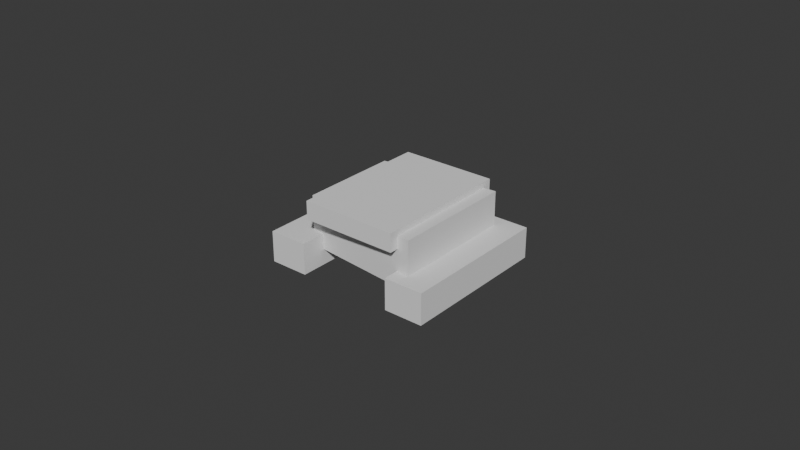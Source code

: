 # Source: Fahrradst_nder3.blend  (saved by Blender 4.0.36; exported with 4.5.12 LTS)
import bpy
from mathutils import Matrix  # noqa: F401  (used for matrix-valued properties, if any)

bpy.ops.wm.read_factory_settings(use_empty=True)
scene = bpy.context.scene
scene.name = 'Scene'

# ---- collections
col_collection = bpy.data.collections.new('Collection'); scene.collection.children.link(col_collection)
col_boolean = bpy.data.collections.new('Boolean'); scene.collection.children.link(col_boolean)

# ---- world
world_world = bpy.data.worlds.new('World'); scene.world = world_world
world_world.use_nodes = True; world_world.node_tree.nodes.clear()
_N = world_world.node_tree.nodes; _L = world_world.node_tree.links
n0 = _N.new('ShaderNodeOutputWorld'); n0.name = 'World Output'; n0.location = (300, 300)
n1 = _N.new('ShaderNodeBackground'); n1.name = 'Background'; n1.location = (10, 300)
n1.inputs[0].default_value = (0.05088, 0.05088, 0.05088, 1.0)
_L.new(n1.outputs[0], n0.inputs[0])
n0.is_active_output = True
world_world.color = (0.05088, 0.05088, 0.05088)
world_world.use_sun_shadow = False
world_world.sun_shadow_jitter_overblur = 0.0

# ---- meshes
me_cube_001 = bpy.data.meshes.new('Cube.001')
me_cube_001.from_pydata([(-0.0195, -0.016, 0.0), (-0.0195, -0.016, 0.016), (-0.0195, 0.016, 0.0), (-0.0195, 0.016, 0.016), (0.0195, -0.02, 0.0), (0.0195, -0.02, 0.016), (0.0195, 0.02, 0.0), (0.0195, 0.02, 0.016)], [], [(0, 1, 3, 2), (2, 3, 7, 6), (6, 7, 5, 4), (4, 5, 1, 0), (2, 6, 4, 0), (7, 3, 1, 5)])
_uv = me_cube_001.uv_layers.new(name='UVMap')
_uv.uv.foreach_set('vector', [0.375, 0.0, 0.625, 0.0, 0.625, 0.25, 0.375, 0.25, 0.375, 0.25, 0.625, 0.25, 0.625, 0.5, 0.375, 0.5, 0.375, 0.5, 0.625, 0.5, 0.625, 0.75, 0.375, 0.75, 0.375, 0.75, 0.625, 0.75, 0.625, 1.0, 0.375, 1.0, 0.125, 0.5, 0.375, 0.5, 0.375, 0.75, 0.125, 0.75, 0.625, 0.5, 0.875, 0.5, 0.875, 0.75, 0.625, 0.75])
me_cube_001.update()
me_cube_003 = bpy.data.meshes.new('Cube.003')
me_cube_003.from_pydata([(-0.02785, -0.0247, -0.005), (-0.02785, -0.0247, 0.005), (-0.02785, 0.0247, -0.005), (-0.02785, 0.0247, 0.005), (-0.01525, -0.0247, -0.005), (-0.01525, -0.0247, 0.005), (-0.01525, 0.0247, -0.005), (-0.01525, 0.0247, 0.005)], [], [(0, 1, 3, 2), (2, 3, 7, 6), (6, 7, 5, 4), (4, 5, 1, 0), (2, 6, 4, 0), (7, 3, 1, 5)])
_uv = me_cube_003.uv_layers.new(name='UVMap')
_uv.uv.foreach_set('vector', [0.375, 0.0, 0.625, 0.0, 0.625, 0.25, 0.375, 0.25, 0.375, 0.25, 0.625, 0.25, 0.625, 0.5, 0.375, 0.5, 0.375, 0.5, 0.625, 0.5, 0.625, 0.75, 0.375, 0.75, 0.375, 0.75, 0.625, 0.75, 0.625, 1.0, 0.375, 1.0, 0.125, 0.5, 0.375, 0.5, 0.375, 0.75, 0.125, 0.75, 0.625, 0.5, 0.875, 0.5, 0.875, 0.75, 0.625, 0.75])
me_cube_003.update()
me_cube_004 = bpy.data.meshes.new('Cube.004')
me_cube_004.from_pydata([(-0.0155, -0.02253, 0.012), (-0.0155, -0.02253, 0.01789), (-0.0155, 0.02253, 0.012), (-0.0155, 0.02253, 0.01789), (0.0155, -0.02253, 0.012), (0.0155, -0.02253, 0.01789), (0.0155, 0.02253, 0.012), (0.0155, 0.02253, 0.01789)], [], [(0, 1, 3, 2), (2, 3, 7, 6), (6, 7, 5, 4), (4, 5, 1, 0), (2, 6, 4, 0), (7, 3, 1, 5)])
_uv = me_cube_004.uv_layers.new(name='UVMap')
_uv.uv.foreach_set('vector', [0.375, 0.0, 0.625, 0.0, 0.625, 0.25, 0.375, 0.25, 0.375, 0.25, 0.625, 0.25, 0.625, 0.5, 0.375, 0.5, 0.375, 0.5, 0.625, 0.5, 0.625, 0.75, 0.375, 0.75, 0.375, 0.75, 0.625, 0.75, 0.625, 1.0, 0.375, 1.0, 0.125, 0.5, 0.375, 0.5, 0.375, 0.75, 0.125, 0.75, 0.625, 0.5, 0.875, 0.5, 0.875, 0.75, 0.625, 0.75])
me_cube_004.update()
me_cylinder = bpy.data.meshes.new('Cylinder')
me_cylinder.from_pydata([(0.0, 0.001772, -0.01), (0.0, 0.001797, 0.01), (0.0003457, 0.001738, -0.01), (0.0003505, 0.001762, 0.01), (0.0006782, 0.001637, -0.01), (0.0006876, 0.00166, 0.01), (0.0009846, 0.001474, -0.01), (0.0009982, 0.001494, 0.01), (0.001253, 0.001253, -0.01), (0.00127, 0.00127, 0.01), (0.001474, 0.0009846, -0.01), (0.001494, 0.0009982, 0.01), (0.001637, 0.0006782, -0.01), (0.00166, 0.0006876, 0.01), (0.001738, 0.0003457, -0.01), (0.001762, 0.0003505, 0.01), (0.001772, 0.0, -0.01), (0.001797, 0.0, 0.01), (0.001738, -0.0003457, -0.01), (0.001762, -0.0003505, 0.01), (0.001637, -0.0006782, -0.01), (0.00166, -0.0006876, 0.01), (0.001474, -0.0009846, -0.01), (0.001494, -0.0009982, 0.01), (0.001253, -0.001253, -0.01), (0.00127, -0.00127, 0.01), (0.0009846, -0.001474, -0.01), (0.0009982, -0.001494, 0.01), (0.0006782, -0.001637, -0.01), (0.0006876, -0.00166, 0.01), (0.0003457, -0.001738, -0.01), (0.0003505, -0.001762, 0.01), (0.0, -0.001772, -0.01), (0.0, -0.001797, 0.01), (-0.0003457, -0.001738, -0.01), (-0.0003505, -0.001762, 0.01), (-0.0006782, -0.001637, -0.01), (-0.0006876, -0.00166, 0.01), (-0.0009846, -0.001474, -0.01), (-0.0009982, -0.001494, 0.01), (-0.001253, -0.001253, -0.01), (-0.00127, -0.00127, 0.01), (-0.001474, -0.0009846, -0.01), (-0.001494, -0.0009982, 0.01), (-0.001637, -0.0006782, -0.01), (-0.00166, -0.0006876, 0.01), (-0.001738, -0.0003457, -0.01), (-0.001762, -0.0003505, 0.01), (-0.001772, 0.0, -0.01), (-0.001797, 0.0, 0.01), (-0.001738, 0.0003457, -0.01), (-0.001762, 0.0003505, 0.01), (-0.001637, 0.0006782, -0.01), (-0.00166, 0.0006876, 0.01), (-0.001474, 0.0009846, -0.01), (-0.001494, 0.0009982, 0.01), (-0.001253, 0.001253, -0.01), (-0.00127, 0.00127, 0.01), (-0.0009846, 0.001474, -0.01), (-0.0009982, 0.001494, 0.01), (-0.0006782, 0.001637, -0.01), (-0.0006876, 0.00166, 0.01), (-0.0003457, 0.001738, -0.01), (-0.0003505, 0.001762, 0.01), (0.0, 0.002, -0.01), (0.0003902, 0.001962, -0.01), (0.0007654, 0.001848, -0.01), (0.001111, 0.001663, -0.01), (0.001414, 0.001414, -0.01), (0.001663, 0.001111, -0.01), (0.001848, 0.0007654, -0.01), (0.001962, 0.0003902, -0.01), (0.002, 0.0, -0.01), (0.001962, -0.0003902, -0.01), (0.001848, -0.0007654, -0.01), (0.001663, -0.001111, -0.01), (0.001414, -0.001414, -0.01), (0.001111, -0.001663, -0.01), (0.0007654, -0.001848, -0.01), (0.0003902, -0.001962, -0.01), (0.0, -0.002, -0.01), (-0.0003902, -0.001962, -0.01), (-0.0007654, -0.001848, -0.01), (-0.001111, -0.001663, -0.01), (-0.001414, -0.001414, -0.01), (-0.001663, -0.001111, -0.01), (-0.001848, -0.0007654, -0.01), (-0.001962, -0.0003902, -0.01), (-0.002, 0.0, -0.01), (-0.001962, 0.0003902, -0.01), (-0.001848, 0.0007654, -0.01), (-0.001663, 0.001111, -0.01), (-0.001414, 0.001414, -0.01), (-0.001111, 0.001663, -0.01), (-0.0007654, 0.001848, -0.01), (-0.0003902, 0.001962, -0.01), (0.0, 0.002, 0.01), (0.0003902, 0.001962, 0.01), (0.0007654, 0.001848, 0.01), (0.001111, 0.001663, 0.01), (0.001414, 0.001414, 0.01), (0.001663, 0.001111, 0.01), (0.001848, 0.0007654, 0.01), (0.001962, 0.0003902, 0.01), (0.002, 0.0, 0.01), (0.001962, -0.0003902, 0.01), (0.001848, -0.0007654, 0.01), (0.001663, -0.001111, 0.01), (0.001414, -0.001414, 0.01), (0.001111, -0.001663, 0.01), (0.0007654, -0.001848, 0.01), (0.0003902, -0.001962, 0.01), (0.0, -0.002, 0.01), (-0.0003902, -0.001962, 0.01), (-0.0007654, -0.001848, 0.01), (-0.001111, -0.001663, 0.01), (-0.001414, -0.001414, 0.01), (-0.001663, -0.001111, 0.01), (-0.001848, -0.0007654, 0.01), (-0.001962, -0.0003902, 0.01), (-0.002, 0.0, 0.01), (-0.001962, 0.0003902, 0.01), (-0.001848, 0.0007654, 0.01), (-0.001663, 0.001111, 0.01), (-0.001414, 0.001414, 0.01), (-0.001111, 0.001663, 0.01), (-0.0007654, 0.001848, 0.01), (-0.0003902, 0.001962, 0.01), (0.0003902, 0.001962, 0.01), (0.0007654, 0.001848, 0.01), (0.001111, 0.001663, 0.01), (0.001414, 0.001414, 0.01), (0.001663, 0.001111, 0.01), (0.001848, 0.0007654, 0.01), (0.001962, 0.0003902, 0.01), (0.002, 0.0, 0.01), (0.001962, -0.0003902, 0.01), (0.001848, -0.0007654, 0.01), (0.001663, -0.001111, 0.01), (0.001414, -0.001414, 0.01), (0.001111, -0.001663, 0.01), (0.0007654, -0.001848, 0.01), (0.0003902, -0.001962, 0.01), (0.0, -0.002, 0.01), (-0.0003902, -0.001962, 0.01), (-0.0007654, -0.001848, 0.01), (-0.001111, -0.001663, 0.01), (-0.001414, -0.001414, 0.01), (-0.001663, -0.001111, 0.01), (-0.001848, -0.0007654, 0.01), (-0.001962, -0.0003902, 0.01), (-0.002, 0.0, 0.01), (-0.001962, 0.0003902, 0.01), (-0.001848, 0.0007654, 0.01), (-0.001663, 0.001111, 0.01), (-0.001414, 0.001414, 0.01), (-0.001111, 0.001663, 0.01), (-0.0007654, 0.001848, 0.01), (-0.0003902, 0.001962, 0.01), (0.0, 0.002, 0.01), (0.0003902, 0.001962, -0.01), (0.0007654, 0.001848, -0.01), (0.001111, 0.001663, -0.01), (0.001414, 0.001414, -0.01), (0.001663, 0.001111, -0.01), (0.001848, 0.0007654, -0.01), (0.001962, 0.0003902, -0.01), (0.002, 0.0, -0.01), (0.001962, -0.0003902, -0.01), (0.001848, -0.0007654, -0.01), (0.001663, -0.001111, -0.01), (0.001414, -0.001414, -0.01), (0.001111, -0.001663, -0.01), (0.0007654, -0.001848, -0.01), (0.0003902, -0.001962, -0.01), (0.0, -0.002, -0.01), (-0.0003902, -0.001962, -0.01), (-0.0007654, -0.001848, -0.01), (-0.001111, -0.001663, -0.01), (-0.001414, -0.001414, -0.01), (-0.001663, -0.001111, -0.01), (-0.001848, -0.0007654, -0.01), (-0.001962, -0.0003902, -0.01), (-0.002, 0.0, -0.01), (-0.001962, 0.0003902, -0.01), (-0.001848, 0.0007654, -0.01), (-0.001663, 0.001111, -0.01), (-0.001414, 0.001414, -0.01), (-0.001111, 0.001663, -0.01), (-0.0007654, 0.001848, -0.01), (-0.0003902, 0.001962, -0.01), (0.0, 0.002, -0.01), (0.0003902, 0.001962, 0.01), (0.0, 0.002, 0.01), (0.0007654, 0.001848, 0.01), (0.001111, 0.001663, 0.01), (0.001414, 0.001414, 0.01), (0.001663, 0.001111, 0.01), (0.001848, 0.0007654, 0.01), (0.001962, 0.0003902, 0.01), (0.002, 0.0, 0.01), (0.001962, -0.0003902, 0.01), (0.001848, -0.0007654, 0.01), (0.001663, -0.001111, 0.01), (0.001414, -0.001414, 0.01), (0.001111, -0.001663, 0.01), (0.0007654, -0.001848, 0.01), (0.0003902, -0.001962, 0.01), (0.0, -0.002, 0.01), (-0.0003902, -0.001962, 0.01), (-0.0007654, -0.001848, 0.01), (-0.001111, -0.001663, 0.01), (-0.001414, -0.001414, 0.01), (-0.001663, -0.001111, 0.01), (-0.001848, -0.0007654, 0.01), (-0.001962, -0.0003902, 0.01), (-0.002, 0.0, 0.01), (-0.001962, 0.0003902, 0.01), (-0.001848, 0.0007654, 0.01), (-0.001663, 0.001111, 0.01), (-0.001414, 0.001414, 0.01), (-0.001111, 0.001663, 0.01), (-0.0007654, 0.001848, 0.01), (-0.0003902, 0.001962, 0.01), (0.0, 0.002, -0.01), (0.0003902, 0.001962, -0.01), (0.0007654, 0.001848, -0.01), (0.001111, 0.001663, -0.01), (0.001414, 0.001414, -0.01), (0.001663, 0.001111, -0.01), (0.001848, 0.0007654, -0.01), (0.001962, 0.0003902, -0.01), (0.002, 0.0, -0.01), (0.001962, -0.0003902, -0.01), (0.001848, -0.0007654, -0.01), (0.001663, -0.001111, -0.01), (0.001414, -0.001414, -0.01), (0.001111, -0.001663, -0.01), (0.0007654, -0.001848, -0.01), (0.0003902, -0.001962, -0.01), (0.0, -0.002, -0.01), (-0.0003902, -0.001962, -0.01), (-0.0007654, -0.001848, -0.01), (-0.001111, -0.001663, -0.01), (-0.001414, -0.001414, -0.01), (-0.001663, -0.001111, -0.01), (-0.001848, -0.0007654, -0.01), (-0.001962, -0.0003902, -0.01), (-0.002, 0.0, -0.01), (-0.001962, 0.0003902, -0.01), (-0.001848, 0.0007654, -0.01), (-0.001663, 0.001111, -0.01), (-0.001414, 0.001414, -0.01), (-0.001111, 0.001663, -0.01), (-0.0007654, 0.001848, -0.01), (-0.0003902, 0.001962, -0.01)], [], [(96, 193, 192, 97), (97, 192, 194, 98), (98, 194, 195, 99), (99, 195, 196, 100), (100, 196, 197, 101), (101, 197, 198, 102), (102, 198, 199, 103), (103, 199, 200, 104), (104, 200, 201, 105), (105, 201, 202, 106), (106, 202, 203, 107), (107, 203, 204, 108), (108, 204, 205, 109), (109, 205, 206, 110), (110, 206, 207, 111), (111, 207, 208, 112), (112, 208, 209, 113), (113, 209, 210, 114), (114, 210, 211, 115), (115, 211, 212, 116), (116, 212, 213, 117), (117, 213, 214, 118), (118, 214, 215, 119), (119, 215, 216, 120), (120, 216, 217, 121), (121, 217, 218, 122), (122, 218, 219, 123), (123, 219, 220, 124), (124, 220, 221, 125), (125, 221, 222, 126), (3, 1, 63, 61, 59, 57, 55, 53, 51, 49, 47, 45, 43, 41, 39, 37, 35, 33, 31, 29, 27, 25, 23, 21, 19, 17, 15, 13, 11, 9, 7, 5), (126, 222, 223, 127), (127, 223, 193, 96), (0, 2, 4, 6, 8, 10, 12, 14, 16, 18, 20, 22, 24, 26, 28, 30, 32, 34, 36, 38, 40, 42, 44, 46, 48, 50, 52, 54, 56, 58, 60, 62), (255, 95, 64, 224), (254, 94, 95, 255), (253, 93, 94, 254), (252, 92, 93, 253), (251, 91, 92, 252), (250, 90, 91, 251), (249, 89, 90, 250), (248, 88, 89, 249), (247, 87, 88, 248), (246, 86, 87, 247), (245, 85, 86, 246), (244, 84, 85, 245), (243, 83, 84, 244), (242, 82, 83, 243), (241, 81, 82, 242), (240, 80, 81, 241), (239, 79, 80, 240), (238, 78, 79, 239), (237, 77, 78, 238), (236, 76, 77, 237), (235, 75, 76, 236), (234, 74, 75, 235), (233, 73, 74, 234), (232, 72, 73, 233), (231, 71, 72, 232), (230, 70, 71, 231), (229, 69, 70, 230), (228, 68, 69, 229), (227, 67, 68, 228), (226, 66, 67, 227), (225, 65, 66, 226), (224, 64, 65, 225), (158, 127, 96, 159), (157, 126, 127, 158), (156, 125, 126, 157), (155, 124, 125, 156), (154, 123, 124, 155), (153, 122, 123, 154), (152, 121, 122, 153), (151, 120, 121, 152), (150, 119, 120, 151), (149, 118, 119, 150), (148, 117, 118, 149), (147, 116, 117, 148), (146, 115, 116, 147), (145, 114, 115, 146), (144, 113, 114, 145), (143, 112, 113, 144), (142, 111, 112, 143), (141, 110, 111, 142), (140, 109, 110, 141), (139, 108, 109, 140), (138, 107, 108, 139), (137, 106, 107, 138), (136, 105, 106, 137), (135, 104, 105, 136), (134, 103, 104, 135), (133, 102, 103, 134), (132, 101, 102, 133), (131, 100, 101, 132), (130, 99, 100, 131), (129, 98, 99, 130), (128, 97, 98, 129), (159, 96, 97, 128), (191, 159, 128, 160), (160, 128, 129, 161), (161, 129, 130, 162), (162, 130, 131, 163), (163, 131, 132, 164), (164, 132, 133, 165), (165, 133, 134, 166), (166, 134, 135, 167), (167, 135, 136, 168), (168, 136, 137, 169), (169, 137, 138, 170), (170, 138, 139, 171), (171, 139, 140, 172), (172, 140, 141, 173), (173, 141, 142, 174), (174, 142, 143, 175), (175, 143, 144, 176), (176, 144, 145, 177), (177, 145, 146, 178), (178, 146, 147, 179), (179, 147, 148, 180), (180, 148, 149, 181), (181, 149, 150, 182), (182, 150, 151, 183), (183, 151, 152, 184), (184, 152, 153, 185), (185, 153, 154, 186), (186, 154, 155, 187), (187, 155, 156, 188), (188, 156, 157, 189), (189, 157, 158, 190), (190, 158, 159, 191), (95, 190, 191, 64), (94, 189, 190, 95), (93, 188, 189, 94), (92, 187, 188, 93), (91, 186, 187, 92), (90, 185, 186, 91), (89, 184, 185, 90), (88, 183, 184, 89), (87, 182, 183, 88), (86, 181, 182, 87), (85, 180, 181, 86), (84, 179, 180, 85), (83, 178, 179, 84), (82, 177, 178, 83), (81, 176, 177, 82), (80, 175, 176, 81), (79, 174, 175, 80), (78, 173, 174, 79), (77, 172, 173, 78), (76, 171, 172, 77), (75, 170, 171, 76), (74, 169, 170, 75), (73, 168, 169, 74), (72, 167, 168, 73), (71, 166, 167, 72), (70, 165, 166, 71), (69, 164, 165, 70), (68, 163, 164, 69), (67, 162, 163, 68), (66, 161, 162, 67), (65, 160, 161, 66), (64, 191, 160, 65), (1, 3, 192, 193), (3, 5, 194, 192), (5, 7, 195, 194), (7, 9, 196, 195), (9, 11, 197, 196), (11, 13, 198, 197), (13, 15, 199, 198), (15, 17, 200, 199), (17, 19, 201, 200), (19, 21, 202, 201), (21, 23, 203, 202), (23, 25, 204, 203), (25, 27, 205, 204), (27, 29, 206, 205), (29, 31, 207, 206), (31, 33, 208, 207), (33, 35, 209, 208), (35, 37, 210, 209), (37, 39, 211, 210), (39, 41, 212, 211), (41, 43, 213, 212), (43, 45, 214, 213), (45, 47, 215, 214), (47, 49, 216, 215), (49, 51, 217, 216), (51, 53, 218, 217), (53, 55, 219, 218), (55, 57, 220, 219), (57, 59, 221, 220), (59, 61, 222, 221), (61, 63, 223, 222), (63, 1, 193, 223), (2, 0, 224, 225), (4, 2, 225, 226), (6, 4, 226, 227), (8, 6, 227, 228), (10, 8, 228, 229), (12, 10, 229, 230), (14, 12, 230, 231), (16, 14, 231, 232), (18, 16, 232, 233), (20, 18, 233, 234), (22, 20, 234, 235), (24, 22, 235, 236), (26, 24, 236, 237), (28, 26, 237, 238), (30, 28, 238, 239), (32, 30, 239, 240), (34, 32, 240, 241), (36, 34, 241, 242), (38, 36, 242, 243), (40, 38, 243, 244), (42, 40, 244, 245), (44, 42, 245, 246), (46, 44, 246, 247), (48, 46, 247, 248), (50, 48, 248, 249), (52, 50, 249, 250), (54, 52, 250, 251), (56, 54, 251, 252), (58, 56, 252, 253), (60, 58, 253, 254), (62, 60, 254, 255), (0, 62, 255, 224)])
me_cylinder.polygons.foreach_set('use_smooth', [True] * 226)
_uv = me_cylinder.uv_layers.new(name='UVMap')
_uv.uv.foreach_set('vector', [1.0, 1.0, 1.0, 1.0, 0.9688, 1.0, 0.9688, 1.0, 0.9688, 1.0, 0.9688, 1.0, 0.9375, 1.0, 0.9375, 1.0, 0.9375, 1.0, 0.9375, 1.0, 0.9062, 1.0, 0.9062, 1.0, 0.9062, 1.0, 0.9062, 1.0, 0.875, 1.0, 0.875, 1.0, 0.875, 1.0, 0.875, 1.0, 0.8438, 1.0, 0.8438, 1.0, 0.8438, 1.0, 0.8438, 1.0, 0.8125, 1.0, 0.8125, 1.0, 0.8125, 1.0, 0.8125, 1.0, 0.7812, 1.0, 0.7812, 1.0, 0.7812, 1.0, 0.7812, 1.0, 0.75, 1.0, 0.75, 1.0, 0.75, 1.0, 0.75, 1.0, 0.7188, 1.0, 0.7188, 1.0, 0.7188, 1.0, 0.7188, 1.0, 0.6875, 1.0, 0.6875, 1.0, 0.6875, 1.0, 0.6875, 1.0, 0.6562, 1.0, 0.6562, 1.0, 0.6562, 1.0, 0.6562, 1.0, 0.625, 1.0, 0.625, 1.0, 0.625, 1.0, 0.625, 1.0, 0.5937, 1.0, 0.5937, 1.0, 0.5937, 1.0, 0.5937, 1.0, 0.5625, 1.0, 0.5625, 1.0, 0.5625, 1.0, 0.5625, 1.0, 0.5312, 1.0, 0.5312, 1.0, 0.5312, 1.0, 0.5312, 1.0, 0.5, 1.0, 0.5, 1.0, 0.5, 1.0, 0.5, 1.0, 0.4688, 1.0, 0.4688, 1.0, 0.4688, 1.0, 0.4688, 1.0, 0.4375, 1.0, 0.4375, 1.0, 0.4375, 1.0, 0.4375, 1.0, 0.4062, 1.0, 0.4062, 1.0, 0.4062, 1.0, 0.4062, 1.0, 0.375, 1.0, 0.375, 1.0, 0.375, 1.0, 0.375, 1.0, 0.3437, 1.0, 0.3437, 1.0, 0.3437, 1.0, 0.3437, 1.0, 0.3125, 1.0, 0.3125, 1.0, 0.3125, 1.0, 0.3125, 1.0, 0.2812, 1.0, 0.2812, 1.0, 0.2812, 1.0, 0.2812, 1.0, 0.25, 1.0, 0.25, 1.0, 0.25, 1.0, 0.25, 1.0, 0.2188, 1.0, 0.2188, 1.0, 0.2188, 1.0, 0.2188, 1.0, 0.1875, 1.0, 0.1875, 1.0, 0.1875, 1.0, 0.1875, 1.0, 0.1562, 1.0, 0.1562, 1.0, 0.1562, 1.0, 0.1562, 1.0, 0.125, 1.0, 0.125, 1.0, 0.125, 1.0, 0.125, 1.0, 0.09375, 1.0, 0.09375, 1.0, 0.09375, 1.0, 0.09375, 1.0, 0.0625, 1.0, 0.0625, 1.0, 0.2921, 0.4615, 0.25, 0.4656, 0.2079, 0.4615, 0.1675, 0.4492, 0.1302, 0.4293, 0.09754, 0.4025, 0.07073, 0.3698, 0.05081, 0.3325, 0.03854, 0.2921, 0.0344, 0.25, 0.03854, 0.2079, 0.05081, 0.1675, 0.07073, 0.1302, 0.09754, 0.09754, 0.1302, 0.07073, 0.1675, 0.05081, 0.2079, 0.03854, 0.25, 0.0344, 0.2921, 0.03854, 0.3325, 0.05081, 0.3698, 0.07073, 0.4025, 0.09754, 0.4293, 0.1302, 0.4492, 0.1675, 0.4615, 0.2079, 0.4656, 0.25, 0.4615, 0.2921, 0.4492, 0.3325, 0.4293, 0.3698, 0.4025, 0.4025, 0.3698, 0.4293, 0.3325, 0.4492, 0.0625, 1.0, 0.0625, 1.0, 0.03125, 1.0, 0.03125, 1.0, 0.03125, 1.0, 0.03125, 1.0, 0.0, 1.0, 0.0, 1.0, 0.75, 0.4627, 0.7915, 0.4586, 0.8314, 0.4465, 0.8681, 0.4268, 0.9004, 0.4004, 0.9268, 0.3681, 0.9465, 0.3314, 0.9586, 0.2915, 0.9627, 0.25, 0.9586, 0.2085, 0.9465, 0.1686, 0.9268, 0.1319, 0.9004, 0.09962, 0.8681, 0.07318, 0.8314, 0.05353, 0.7915, 0.04142, 0.75, 0.03734, 0.7085, 0.04142, 0.6686, 0.05353, 0.6319, 0.07318, 0.5996, 0.09962, 0.5732, 0.1319, 0.5535, 0.1686, 0.5414, 0.2085, 0.5373, 0.25, 0.5414, 0.2915, 0.5535, 0.3314, 0.5732, 0.3681, 0.5996, 0.4004, 0.6319, 0.4268, 0.6686, 0.4465, 0.7085, 0.4586, 0.03125, 0.5, 0.03125, 0.5, 0.0, 0.5, 0.0, 0.5, 0.0625, 0.5, 0.0625, 0.5, 0.03125, 0.5, 0.03125, 0.5, 0.09375, 0.5, 0.09375, 0.5, 0.0625, 0.5, 0.0625, 0.5, 0.125, 0.5, 0.125, 0.5, 0.09375, 0.5, 0.09375, 0.5, 0.1562, 0.5, 0.1562, 0.5, 0.125, 0.5, 0.125, 0.5, 0.1875, 0.5, 0.1875, 0.5, 0.1562, 0.5, 0.1562, 0.5, 0.2188, 0.5, 0.2188, 0.5, 0.1875, 0.5, 0.1875, 0.5, 0.25, 0.5, 0.25, 0.5, 0.2188, 0.5, 0.2188, 0.5, 0.2812, 0.5, 0.2812, 0.5, 0.25, 0.5, 0.25, 0.5, 0.3125, 0.5, 0.3125, 0.5, 0.2812, 0.5, 0.2812, 0.5, 0.3438, 0.5, 0.3438, 0.5, 0.3125, 0.5, 0.3125, 0.5, 0.375, 0.5, 0.375, 0.5, 0.3438, 0.5, 0.3438, 0.5, 0.4062, 0.5, 0.4062, 0.5, 0.375, 0.5, 0.375, 0.5, 0.4375, 0.5, 0.4375, 0.5, 0.4062, 0.5, 0.4062, 0.5, 0.4688, 0.5, 0.4688, 0.5, 0.4375, 0.5, 0.4375, 0.5, 0.5, 0.5, 0.5, 0.5, 0.4688, 0.5, 0.4688, 0.5, 0.5312, 0.5, 0.5312, 0.5, 0.5, 0.5, 0.5, 0.5, 0.5625, 0.5, 0.5625, 0.5, 0.5312, 0.5, 0.5312, 0.5, 0.5938, 0.5, 0.5938, 0.5, 0.5625, 0.5, 0.5625, 0.5, 0.625, 0.5, 0.625, 0.5, 0.5938, 0.5, 0.5938, 0.5, 0.6562, 0.5, 0.6562, 0.5, 0.625, 0.5, 0.625, 0.5, 0.6875, 0.5, 0.6875, 0.5, 0.6562, 0.5, 0.6562, 0.5, 0.7188, 0.5, 0.7188, 0.5, 0.6875, 0.5, 0.6875, 0.5, 0.75, 0.5, 0.75, 0.5, 0.7188, 0.5, 0.7188, 0.5, 0.7812, 0.5, 0.7812, 0.5, 0.75, 0.5, 0.75, 0.5, 0.8125, 0.5, 0.8125, 0.5, 0.7812, 0.5, 0.7812, 0.5, 0.8438, 0.5, 0.8438, 0.5, 0.8125, 0.5, 0.8125, 0.5, 0.875, 0.5, 0.875, 0.5, 0.8438, 0.5, 0.8438, 0.5, 0.9062, 0.5, 0.9062, 0.5, 0.875, 0.5, 0.875, 0.5, 0.9375, 0.5, 0.9375, 0.5, 0.9062, 0.5, 0.9062, 0.5, 0.9688, 0.5, 0.9688, 0.5, 0.9375, 0.5, 0.9375, 0.5, 1.0, 0.5, 1.0, 0.5, 0.9688, 0.5, 0.9688, 0.5, 0.03125, 1.0, 0.03125, 1.0, 0.0, 1.0, 0.0, 1.0, 0.0625, 1.0, 0.0625, 1.0, 0.03125, 1.0, 0.03125, 1.0, 0.09375, 1.0, 0.09375, 1.0, 0.0625, 1.0, 0.0625, 1.0, 0.125, 1.0, 0.125, 1.0, 0.09375, 1.0, 0.09375, 1.0, 0.1562, 1.0, 0.1562, 1.0, 0.125, 1.0, 0.125, 1.0, 0.1875, 1.0, 0.1875, 1.0, 0.1562, 1.0, 0.1562, 1.0, 0.2188, 1.0, 0.2188, 1.0, 0.1875, 1.0, 0.1875, 1.0, 0.25, 1.0, 0.25, 1.0, 0.2188, 1.0, 0.2188, 1.0, 0.2812, 1.0, 0.2812, 1.0, 0.25, 1.0, 0.25, 1.0, 0.3125, 1.0, 0.3125, 1.0, 0.2812, 1.0, 0.2812, 1.0, 0.3437, 1.0, 0.3437, 1.0, 0.3125, 1.0, 0.3125, 1.0, 0.375, 1.0, 0.375, 1.0, 0.3437, 1.0, 0.3437, 1.0, 0.4062, 1.0, 0.4062, 1.0, 0.375, 1.0, 0.375, 1.0, 0.4375, 1.0, 0.4375, 1.0, 0.4062, 1.0, 0.4062, 1.0, 0.4688, 1.0, 0.4688, 1.0, 0.4375, 1.0, 0.4375, 1.0, 0.5, 1.0, 0.5, 1.0, 0.4688, 1.0, 0.4688, 1.0, 0.5312, 1.0, 0.5312, 1.0, 0.5, 1.0, 0.5, 1.0, 0.5625, 1.0, 0.5625, 1.0, 0.5312, 1.0, 0.5312, 1.0, 0.5937, 1.0, 0.5937, 1.0, 0.5625, 1.0, 0.5625, 1.0, 0.625, 1.0, 0.625, 1.0, 0.5937, 1.0, 0.5937, 1.0, 0.6562, 1.0, 0.6562, 1.0, 0.625, 1.0, 0.625, 1.0, 0.6875, 1.0, 0.6875, 1.0, 0.6562, 1.0, 0.6562, 1.0, 0.7188, 1.0, 0.7188, 1.0, 0.6875, 1.0, 0.6875, 1.0, 0.75, 1.0, 0.75, 1.0, 0.7188, 1.0, 0.7188, 1.0, 0.7812, 1.0, 0.7812, 1.0, 0.75, 1.0, 0.75, 1.0, 0.8125, 1.0, 0.8125, 1.0, 0.7812, 1.0, 0.7812, 1.0, 0.8438, 1.0, 0.8438, 1.0, 0.8125, 1.0, 0.8125, 1.0, 0.875, 1.0, 0.875, 1.0, 0.8438, 1.0, 0.8438, 1.0, 0.9062, 1.0, 0.9062, 1.0, 0.875, 1.0, 0.875, 1.0, 0.9375, 1.0, 0.9375, 1.0, 0.9062, 1.0, 0.9062, 1.0, 0.9688, 1.0, 0.9688, 1.0, 0.9375, 1.0, 0.9375, 1.0, 1.0, 1.0, 1.0, 1.0, 0.9688, 1.0, 0.9688, 1.0, 1.0, 0.5, 1.0, 1.0, 0.9688, 1.0, 0.9688, 0.5, 0.9688, 0.5, 0.9688, 1.0, 0.9375, 1.0, 0.9375, 0.5, 0.9375, 0.5, 0.9375, 1.0, 0.9062, 1.0, 0.9062, 0.5, 0.9062, 0.5, 0.9062, 1.0, 0.875, 1.0, 0.875, 0.5, 0.875, 0.5, 0.875, 1.0, 0.8438, 1.0, 0.8438, 0.5, 0.8438, 0.5, 0.8438, 1.0, 0.8125, 1.0, 0.8125, 0.5, 0.8125, 0.5, 0.8125, 1.0, 0.7812, 1.0, 0.7812, 0.5, 0.7812, 0.5, 0.7812, 1.0, 0.75, 1.0, 0.75, 0.5, 0.75, 0.5, 0.75, 1.0, 0.7188, 1.0, 0.7188, 0.5, 0.7188, 0.5, 0.7188, 1.0, 0.6875, 1.0, 0.6875, 0.5, 0.6875, 0.5, 0.6875, 1.0, 0.6562, 1.0, 0.6562, 0.5, 0.6562, 0.5, 0.6562, 1.0, 0.625, 1.0, 0.625, 0.5, 0.625, 0.5, 0.625, 1.0, 0.5937, 1.0, 0.5938, 0.5, 0.5938, 0.5, 0.5937, 1.0, 0.5625, 1.0, 0.5625, 0.5, 0.5625, 0.5, 0.5625, 1.0, 0.5312, 1.0, 0.5312, 0.5, 0.5312, 0.5, 0.5312, 1.0, 0.5, 1.0, 0.5, 0.5, 0.5, 0.5, 0.5, 1.0, 0.4688, 1.0, 0.4688, 0.5, 0.4688, 0.5, 0.4688, 1.0, 0.4375, 1.0, 0.4375, 0.5, 0.4375, 0.5, 0.4375, 1.0, 0.4062, 1.0, 0.4062, 0.5, 0.4062, 0.5, 0.4062, 1.0, 0.375, 1.0, 0.375, 0.5, 0.375, 0.5, 0.375, 1.0, 0.3437, 1.0, 0.3438, 0.5, 0.3438, 0.5, 0.3437, 1.0, 0.3125, 1.0, 0.3125, 0.5, 0.3125, 0.5, 0.3125, 1.0, 0.2812, 1.0, 0.2812, 0.5, 0.2812, 0.5, 0.2812, 1.0, 0.25, 1.0, 0.25, 0.5, 0.25, 0.5, 0.25, 1.0, 0.2188, 1.0, 0.2188, 0.5, 0.2188, 0.5, 0.2188, 1.0, 0.1875, 1.0, 0.1875, 0.5, 0.1875, 0.5, 0.1875, 1.0, 0.1562, 1.0, 0.1562, 0.5, 0.1562, 0.5, 0.1562, 1.0, 0.125, 1.0, 0.125, 0.5, 0.125, 0.5, 0.125, 1.0, 0.09375, 1.0, 0.09375, 0.5, 0.09375, 0.5, 0.09375, 1.0, 0.0625, 1.0, 0.0625, 0.5, 0.0625, 0.5, 0.0625, 1.0, 0.03125, 1.0, 0.03125, 0.5, 0.03125, 0.5, 0.03125, 1.0, 0.0, 1.0, 0.0, 0.5, 0.03125, 0.5, 0.03125, 0.5, 0.0, 0.5, 0.0, 0.5, 0.0625, 0.5, 0.0625, 0.5, 0.03125, 0.5, 0.03125, 0.5, 0.09375, 0.5, 0.09375, 0.5, 0.0625, 0.5, 0.0625, 0.5, 0.125, 0.5, 0.125, 0.5, 0.09375, 0.5, 0.09375, 0.5, 0.1562, 0.5, 0.1562, 0.5, 0.125, 0.5, 0.125, 0.5, 0.1875, 0.5, 0.1875, 0.5, 0.1562, 0.5, 0.1562, 0.5, 0.2188, 0.5, 0.2188, 0.5, 0.1875, 0.5, 0.1875, 0.5, 0.25, 0.5, 0.25, 0.5, 0.2188, 0.5, 0.2188, 0.5, 0.2812, 0.5, 0.2812, 0.5, 0.25, 0.5, 0.25, 0.5, 0.3125, 0.5, 0.3125, 0.5, 0.2812, 0.5, 0.2812, 0.5, 0.3438, 0.5, 0.3438, 0.5, 0.3125, 0.5, 0.3125, 0.5, 0.375, 0.5, 0.375, 0.5, 0.3438, 0.5, 0.3438, 0.5, 0.4062, 0.5, 0.4062, 0.5, 0.375, 0.5, 0.375, 0.5, 0.4375, 0.5, 0.4375, 0.5, 0.4062, 0.5, 0.4062, 0.5, 0.4688, 0.5, 0.4688, 0.5, 0.4375, 0.5, 0.4375, 0.5, 0.5, 0.5, 0.5, 0.5, 0.4688, 0.5, 0.4688, 0.5, 0.5312, 0.5, 0.5312, 0.5, 0.5, 0.5, 0.5, 0.5, 0.5625, 0.5, 0.5625, 0.5, 0.5312, 0.5, 0.5312, 0.5, 0.5938, 0.5, 0.5938, 0.5, 0.5625, 0.5, 0.5625, 0.5, 0.625, 0.5, 0.625, 0.5, 0.5938, 0.5, 0.5938, 0.5, 0.6562, 0.5, 0.6562, 0.5, 0.625, 0.5, 0.625, 0.5, 0.6875, 0.5, 0.6875, 0.5, 0.6562, 0.5, 0.6562, 0.5, 0.7188, 0.5, 0.7188, 0.5, 0.6875, 0.5, 0.6875, 0.5, 0.75, 0.5, 0.75, 0.5, 0.7188, 0.5, 0.7188, 0.5, 0.7812, 0.5, 0.7812, 0.5, 0.75, 0.5, 0.75, 0.5, 0.8125, 0.5, 0.8125, 0.5, 0.7812, 0.5, 0.7812, 0.5, 0.8438, 0.5, 0.8438, 0.5, 0.8125, 0.5, 0.8125, 0.5, 0.875, 0.5, 0.875, 0.5, 0.8438, 0.5, 0.8438, 0.5, 0.9062, 0.5, 0.9062, 0.5, 0.875, 0.5, 0.875, 0.5, 0.9375, 0.5, 0.9375, 0.5, 0.9062, 0.5, 0.9062, 0.5, 0.9688, 0.5, 0.9688, 0.5, 0.9375, 0.5, 0.9375, 0.5, 1.0, 0.5, 1.0, 0.5, 0.9688, 0.5, 0.9688, 0.5, 0.25, 0.4656, 0.2921, 0.4615, 0.2968, 0.4854, 0.25, 0.49, 0.2921, 0.4615, 0.3325, 0.4492, 0.3418, 0.4717, 0.2968, 0.4854, 0.3325, 0.4492, 0.3698, 0.4293, 0.3833, 0.4496, 0.3418, 0.4717, 0.3698, 0.4293, 0.4025, 0.4025, 0.4197, 0.4197, 0.3833, 0.4496, 0.4025, 0.4025, 0.4293, 0.3698, 0.4496, 0.3833, 0.4197, 0.4197, 0.4293, 0.3698, 0.4492, 0.3325, 0.4717, 0.3418, 0.4496, 0.3833, 0.4492, 0.3325, 0.4615, 0.2921, 0.4854, 0.2968, 0.4717, 0.3418, 0.4615, 0.2921, 0.4656, 0.25, 0.49, 0.25, 0.4854, 0.2968, 0.4656, 0.25, 0.4615, 0.2079, 0.4854, 0.2032, 0.49, 0.25, 0.4615, 0.2079, 0.4492, 0.1675, 0.4717, 0.1582, 0.4854, 0.2032, 0.4492, 0.1675, 0.4293, 0.1302, 0.4496, 0.1167, 0.4717, 0.1582, 0.4293, 0.1302, 0.4025, 0.09754, 0.4197, 0.08029, 0.4496, 0.1167, 0.4025, 0.09754, 0.3698, 0.07073, 0.3833, 0.05045, 0.4197, 0.08029, 0.3698, 0.07073, 0.3325, 0.05081, 0.3418, 0.02827, 0.3833, 0.05045, 0.3325, 0.05081, 0.2921, 0.03854, 0.2968, 0.01461, 0.3418, 0.02827, 0.2921, 0.03854, 0.25, 0.0344, 0.25, 0.01, 0.2968, 0.01461, 0.25, 0.0344, 0.2079, 0.03854, 0.2032, 0.01461, 0.25, 0.01, 0.2079, 0.03854, 0.1675, 0.05081, 0.1582, 0.02827, 0.2032, 0.01461, 0.1675, 0.05081, 0.1302, 0.07073, 0.1167, 0.05045, 0.1582, 0.02827, 0.1302, 0.07073, 0.09754, 0.09754, 0.08029, 0.08029, 0.1167, 0.05045, 0.09754, 0.09754, 0.07073, 0.1302, 0.05045, 0.1167, 0.08029, 0.08029, 0.07073, 0.1302, 0.05081, 0.1675, 0.02827, 0.1582, 0.05045, 0.1167, 0.05081, 0.1675, 0.03854, 0.2079, 0.01461, 0.2032, 0.02827, 0.1582, 0.03854, 0.2079, 0.0344, 0.25, 0.01, 0.25, 0.01461, 0.2032, 0.0344, 0.25, 0.03854, 0.2921, 0.01461, 0.2968, 0.01, 0.25, 0.03854, 0.2921, 0.05081, 0.3325, 0.02827, 0.3418, 0.01461, 0.2968, 0.05081, 0.3325, 0.07073, 0.3698, 0.05045, 0.3833, 0.02827, 0.3418, 0.07073, 0.3698, 0.09754, 0.4025, 0.08029, 0.4197, 0.05045, 0.3833, 0.09754, 0.4025, 0.1302, 0.4293, 0.1167, 0.4496, 0.08029, 0.4197, 0.1302, 0.4293, 0.1675, 0.4492, 0.1582, 0.4717, 0.1167, 0.4496, 0.1675, 0.4492, 0.2079, 0.4615, 0.2032, 0.4854, 0.1582, 0.4717, 0.2079, 0.4615, 0.25, 0.4656, 0.25, 0.49, 0.2032, 0.4854, 0.7915, 0.4586, 0.75, 0.4627, 0.75, 0.49, 0.7968, 0.4854, 0.8314, 0.4465, 0.7915, 0.4586, 0.7968, 0.4854, 0.8418, 0.4717, 0.8681, 0.4268, 0.8314, 0.4465, 0.8418, 0.4717, 0.8833, 0.4496, 0.9004, 0.4004, 0.8681, 0.4268, 0.8833, 0.4496, 0.9197, 0.4197, 0.9268, 0.3681, 0.9004, 0.4004, 0.9197, 0.4197, 0.9496, 0.3833, 0.9465, 0.3314, 0.9268, 0.3681, 0.9496, 0.3833, 0.9717, 0.3418, 0.9586, 0.2915, 0.9465, 0.3314, 0.9717, 0.3418, 0.9854, 0.2968, 0.9627, 0.25, 0.9586, 0.2915, 0.9854, 0.2968, 0.99, 0.25, 0.9586, 0.2085, 0.9627, 0.25, 0.99, 0.25, 0.9854, 0.2032, 0.9465, 0.1686, 0.9586, 0.2085, 0.9854, 0.2032, 0.9717, 0.1582, 0.9268, 0.1319, 0.9465, 0.1686, 0.9717, 0.1582, 0.9496, 0.1167, 0.9004, 0.09962, 0.9268, 0.1319, 0.9496, 0.1167, 0.9197, 0.08029, 0.8681, 0.07318, 0.9004, 0.09962, 0.9197, 0.08029, 0.8833, 0.05045, 0.8314, 0.05353, 0.8681, 0.07318, 0.8833, 0.05045, 0.8418, 0.02827, 0.7915, 0.04142, 0.8314, 0.05353, 0.8418, 0.02827, 0.7968, 0.01461, 0.75, 0.03734, 0.7915, 0.04142, 0.7968, 0.01461, 0.75, 0.01, 0.7085, 0.04142, 0.75, 0.03734, 0.75, 0.01, 0.7032, 0.01461, 0.6686, 0.05353, 0.7085, 0.04142, 0.7032, 0.01461, 0.6582, 0.02827, 0.6319, 0.07318, 0.6686, 0.05353, 0.6582, 0.02827, 0.6167, 0.05045, 0.5996, 0.09962, 0.6319, 0.07318, 0.6167, 0.05045, 0.5803, 0.08029, 0.5732, 0.1319, 0.5996, 0.09962, 0.5803, 0.08029, 0.5504, 0.1167, 0.5535, 0.1686, 0.5732, 0.1319, 0.5504, 0.1167, 0.5283, 0.1582, 0.5414, 0.2085, 0.5535, 0.1686, 0.5283, 0.1582, 0.5146, 0.2032, 0.5373, 0.25, 0.5414, 0.2085, 0.5146, 0.2032, 0.51, 0.25, 0.5414, 0.2915, 0.5373, 0.25, 0.51, 0.25, 0.5146, 0.2968, 0.5535, 0.3314, 0.5414, 0.2915, 0.5146, 0.2968, 0.5283, 0.3418, 0.5732, 0.3681, 0.5535, 0.3314, 0.5283, 0.3418, 0.5504, 0.3833, 0.5996, 0.4004, 0.5732, 0.3681, 0.5504, 0.3833, 0.5803, 0.4197, 0.6319, 0.4268, 0.5996, 0.4004, 0.5803, 0.4197, 0.6167, 0.4496, 0.6686, 0.4465, 0.6319, 0.4268, 0.6167, 0.4496, 0.6582, 0.4717, 0.7085, 0.4586, 0.6686, 0.4465, 0.6582, 0.4717, 0.7032, 0.4854, 0.75, 0.4627, 0.7085, 0.4586, 0.7032, 0.4854, 0.75, 0.49])
me_cylinder.update()

# ---- objects
ob_cube = bpy.data.objects.new('Cube', me_cube_001)
ob_cube_001 = bpy.data.objects.new('Cube.001', me_cube_003)
ob_cube_002 = bpy.data.objects.new('Cube.002', me_cube_004)
ob_cylinder = bpy.data.objects.new('Cylinder', me_cylinder)

# ---- transforms, parenting, visibility, modifiers, constraints
ob_cube.location = (0.0, 0.0, 0.0)
_m = ob_cube.modifiers.new('Boolean', 'BOOLEAN')
_m.collection = col_boolean
_m.operand_type = 'COLLECTION'
ob_cube_001.location = (0.0, 0.0, 0.0)
_m = ob_cube_001.modifiers.new('Mirror', 'MIRROR')
ob_cube_002.location = (0.0, 0.0, 0.0)
ob_cylinder.location = (0.0, 0.0, 0.005871)
ob_cylinder.scale = (2.75, 2.75, 1.0)
_m = ob_cylinder.modifiers.new('Subdivision', 'SUBSURF')

# ---- collection membership
col_collection.objects.link(ob_cube)
col_boolean.objects.link(ob_cube_001)
col_boolean.objects.link(ob_cube_002)
col_boolean.objects.link(ob_cylinder)

# ---- scene / render settings (as saved in the file)
scene.frame_start = 1; scene.frame_end = 250; scene.frame_set(1)
scene.render.engine = 'BLENDER_EEVEE_NEXT'
scene.cycles.sampling_pattern = 'TABULATED_SOBOL'
bpy.context.view_layer.update()

# ---- added for rendering (the .blend has no active camera and no usable light): camera, sun
cam_auto = bpy.data.cameras.new('AutoCamera')
cam_auto.lens = 50.0
cam_auto.sensor_width = 36.0
cam_auto.clip_end = 1000.0
ob_auto_camera = bpy.data.objects.new('AutoCamera', cam_auto)
scene.collection.objects.link(ob_auto_camera)
ob_auto_camera.location = (0.185045, -0.222054, 0.15448)
ob_auto_camera.rotation_euler = (1.09748, -7.21219e-08, 0.694738)
scene.camera = ob_auto_camera
light_auto_sun = bpy.data.lights.new('AutoSun', 'SUN')
light_auto_sun.energy = 3.0
light_auto_sun.angle = 0.0523599
ob_auto_sun = bpy.data.objects.new('AutoSun', light_auto_sun)
scene.collection.objects.link(ob_auto_sun)
ob_auto_sun.rotation_euler = (0.872665, 0.174533, 0.523599)
bpy.context.view_layer.update()
